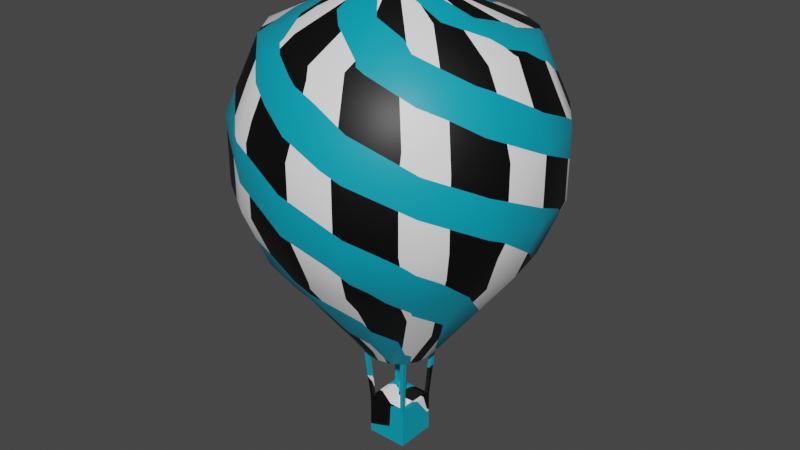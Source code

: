 # Source: Baloon2.blend  (saved by Blender 2.91.10; exported with 4.5.12 LTS)
import bpy
from mathutils import Matrix  # noqa: F401  (used for matrix-valued properties, if any)

bpy.ops.wm.read_factory_settings(use_empty=True)
scene = bpy.context.scene
scene.name = 'Scene'

# ---- materials (node trees are filled in below, after node groups)
mat_material_001 = bpy.data.materials.new('Material.001')
mat_material_001.use_transparent_shadow = False

# ---- material node trees
mat_material_001.use_nodes = True; mat_material_001.node_tree.nodes.clear()
_N = mat_material_001.node_tree.nodes; _L = mat_material_001.node_tree.links
n0 = _N.new('ShaderNodeBsdfPrincipled'); n0.name = 'Principled BSDF'; n0.location = (185, 300)
n0.distribution = 'GGX'
n0.subsurface_method = 'BURLEY'
n0.inputs[3].default_value = 1.45
n0.inputs[27].default_value = (0.0, 0.0, 0.0, 1.0)
n0.inputs[28].default_value = 1.0
n1 = _N.new('ShaderNodeOutputMaterial'); n1.name = 'Material Output'; n1.location = (475, 300)
n2 = _N.new('ShaderNodeTexChecker'); n2.name = 'Checker Texture'; n2.location = (-413, 456)
n2.inputs[2].default_value = (0.0004312, 0.0, 0.2, 1.0)
n2.inputs[3].default_value = 22.0
n3 = _N.new('ShaderNodeTexWave'); n3.name = 'Wave Texture'; n3.location = (-585, -60)
n3.bands_direction = 'DIAGONAL'
n3.rings_direction = 'Z'
n3.inputs[1].default_value = 3.145
n3.inputs[3].default_value = 16.0
n3.inputs[4].default_value = 1.9
n3.inputs[6].default_value = 1.9
n4 = _N.new('ShaderNodeValToRGB'); n4.name = 'ColorRamp'; n4.location = (-355, -77)
n4.color_ramp.interpolation = 'CONSTANT'
while len(n4.color_ramp.elements) > 1: n4.color_ramp.elements.remove(n4.color_ramp.elements[-1])
n4.color_ramp.elements[0].position = 0.0; n4.color_ramp.elements[0].color = (0.0, 0.0, 0.0, 1.0)
_e = n4.color_ramp.elements.new(0.5955); _e.color = (1.0, 1.0, 1.0, 1.0)
n5 = _N.new('ShaderNodeTexWave'); n5.name = 'Wave Texture.001'; n5.location = (-589, 251)
n5.rings_direction = 'Z'
n5.inputs[1].default_value = 3.145
n5.inputs[3].default_value = 16.0
n5.inputs[4].default_value = 1.9
n5.inputs[6].default_value = 1.9
n6 = _N.new('ShaderNodeTexCoord'); n6.name = 'Texture Coordinate'; n6.location = (-785, 149)
n7 = _N.new('ShaderNodeValToRGB'); n7.name = 'ColorRamp.001'; n7.location = (-359, 235)
n7.color_ramp.interpolation = 'CONSTANT'
while len(n7.color_ramp.elements) > 1: n7.color_ramp.elements.remove(n7.color_ramp.elements[-1])
n7.color_ramp.elements[0].position = 0.0; n7.color_ramp.elements[0].color = (0.0, 0.0, 0.0, 1.0)
_e = n7.color_ramp.elements.new(0.5955); _e.color = (1.0, 1.0, 1.0, 1.0)
n8 = _N.new('ShaderNodeMix'); n8.name = 'Mix'; n8.location = (-35, 91)
n8.data_type = 'RGBA'
n8.inputs[7].default_value = (0.0, 0.3548, 0.5, 1.0)
_L.new(n0.outputs[0], n1.inputs[0])
_L.new(n6.outputs[2], n2.inputs[0])
_L.new(n8.outputs[2], n0.inputs[0])
_L.new(n6.outputs[2], n3.inputs[0])
_L.new(n3.outputs[0], n4.inputs[0])
_L.new(n4.outputs[0], n8.inputs[0])
_L.new(n5.outputs[0], n7.inputs[0])
_L.new(n6.outputs[2], n5.inputs[0])
_L.new(n7.outputs[0], n8.inputs[6])
n1.is_active_output = True

# ---- world
world_world = bpy.data.worlds.new('World'); scene.world = world_world
world_world.use_nodes = True; world_world.node_tree.nodes.clear()
_N = world_world.node_tree.nodes; _L = world_world.node_tree.links
n0 = _N.new('ShaderNodeOutputWorld'); n0.name = 'World Output'; n0.location = (300, 300)
n1 = _N.new('ShaderNodeBackground'); n1.name = 'Background'; n1.location = (10, 300)
n1.inputs[0].default_value = (0.05088, 0.05088, 0.05088, 1.0)
_L.new(n1.outputs[0], n0.inputs[0])
n0.is_active_output = True
world_world.color = (0.05088, 0.05088, 0.05088)
world_world.use_sun_shadow = False
world_world.sun_shadow_jitter_overblur = 0.0

# ---- meshes
me_cube_001 = bpy.data.meshes.new('Cube.001')
me_cube_001.from_pydata([(1.0, 1.0, 1.0), (1.0, 1.0, -1.0), (1.0, -1.0, 1.0), (1.0, -1.0, -1.0), (-1.0, 1.0, 1.0), (-1.0, 1.0, -1.0), (-1.0, -1.0, 1.0), (-1.0, -1.0, -1.0), (1.345, -0.5569, 21.3), (-2.221, 5.361, 19.25), (6.76, -2.8, 15.83), (6.76, -2.8, 12.53), (5.731, -2.374, 9.802), (1.029, -1.029, 21.3), (-4.103, 4.103, 19.25), (5.174, -5.174, 15.83), (5.174, -5.174, 12.53), (4.386, -4.386, 9.802), (0.5569, -1.345, 21.3), (-5.361, 2.221, 19.25), (2.8, -6.76, 15.83), (2.8, -6.76, 12.53), (2.374, -5.731, 9.802), (1.59, -0.6585, 3.931), (1.222, -1.222, 3.925), (0.6585, -1.59, 3.931), (-1.345, -0.5569, 21.3), (-8.763e-09, 5.802, 19.25), (-6.76, -2.8, 15.83), (-6.76, -2.8, 12.53), (-5.731, -2.374, 9.802), (-1.029, -1.029, 21.3), (2.221, 5.361, 19.25), (-5.174, -5.174, 15.83), (-5.174, -5.174, 12.53), (-4.386, -4.386, 9.802), (-0.5569, -1.345, 21.3), (4.103, 4.103, 19.25), (-2.8, -6.76, 15.83), (-2.8, -6.76, 12.53), (-2.374, -5.731, 9.802), (0.0, -1.455, 21.3), (5.361, 2.221, 19.25), (0.0, -7.317, 15.83), (0.0, -7.317, 12.53), (0.0, -6.203, 9.802), (-1.59, -0.6585, 3.931), (-1.222, -1.222, 3.925), (-0.6585, -1.59, 3.931), (0.0, -1.721, 3.931), (1.455, 0.0, 21.3), (-2.221, -5.361, 19.25), (7.317, 0.0, 15.83), (7.317, 0.0, 12.53), (6.203, 0.0, 9.802), (1.345, 0.5569, 21.3), (-4.103, -4.103, 19.25), (6.76, 2.8, 15.83), (6.76, 2.8, 12.53), (5.731, 2.374, 9.802), (1.029, 1.029, 21.3), (-5.361, -2.221, 19.25), (5.174, 5.174, 15.83), (5.174, 5.174, 12.53), (4.386, 4.386, 9.802), (0.5569, 1.345, 21.3), (-5.802, 4.941e-08, 19.25), (2.8, 6.76, 15.83), (2.8, 6.76, 12.53), (2.374, 5.731, 9.802), (1.721, 0.0, 3.931), (1.59, 0.6585, 3.931), (1.222, 1.222, 3.925), (0.6585, 1.59, 3.931), (-1.455, 0.0, 21.3), (-8.763e-09, -5.802, 19.25), (-7.317, 0.0, 15.83), (-7.317, 0.0, 12.53), (-6.203, 0.0, 9.802), (-1.345, 0.5569, 21.3), (2.221, -5.361, 19.25), (-6.76, 2.8, 15.83), (-6.76, 2.8, 12.53), (-5.731, 2.374, 9.802), (-1.029, 1.029, 21.3), (4.103, -4.103, 19.25), (-5.174, 5.174, 15.83), (-5.174, 5.174, 12.53), (-4.386, 4.386, 9.802), (-0.5569, 1.345, 21.3), (5.361, -2.221, 19.25), (-2.8, 6.76, 15.83), (-2.8, 6.76, 12.53), (-2.374, 5.731, 9.802), (0.0, 1.455, 21.3), (5.802, 4.941e-08, 19.25), (0.0, 7.317, 15.83), (0.0, 7.317, 12.53), (0.0, 6.203, 9.802), (0.0, 0.0, 21.44), (-1.721, 0.0, 3.931), (-1.59, 0.6585, 3.931), (-1.222, 1.222, 3.925), (-0.6585, 1.59, 3.931), (0.0, 1.721, 3.931), (0.8333, 1.0, -1.0), (-0.8333, 1.0, -1.0), (0.8333, -1.0, 1.0), (-0.8333, -1.0, 1.0), (-0.8333, -1.0, -1.0), (0.8333, -1.0, -1.0), (-0.8333, 1.0, 1.0), (0.8333, 1.0, 1.0), (-1.0, 0.8333, -1.0), (-1.0, -0.8333, -1.0), (1.0, 0.8333, 1.0), (1.0, -0.8333, 1.0), (-1.0, -0.8333, 1.0), (-1.0, 0.8333, 1.0), (1.0, -0.8333, -1.0), (1.0, 0.8333, -1.0), (-0.8333, 0.8333, -1.0), (-0.8333, -0.8333, -1.0), (0.8333, 0.8333, -1.0), (0.8333, -0.8333, -1.0), (0.8333, -0.8333, 1.0), (-0.8333, -0.8333, 1.0), (0.8333, 0.8333, 1.0), (-0.8333, 0.8333, 1.0), (0.0, 0.0, 0.1394), (-1.018, -1.222, 3.925), (1.222, -1.018, 3.925), (-1.222, 1.018, 3.925), (1.018, 1.222, 3.925), (-1.018, -1.018, 3.925), (-1.222, -1.018, 3.925), (-1.018, 1.018, 3.925), (1.018, -1.222, 3.925), (-1.018, 1.222, 3.925), (1.222, 1.018, 3.925), (1.018, -1.018, 3.925), (1.018, 1.018, 3.925), (1.484, -0.6145, 3.931), (0.6145, -1.484, 3.931), (-1.484, -0.6145, 3.931), (-0.6145, -1.484, 3.931), (-2.822e-09, -1.606, 3.931), (1.606, -1.993e-09, 3.931), (1.484, 0.6145, 3.931), (0.6145, 1.484, 3.931), (-1.606, -1.993e-09, 3.931), (-1.484, 0.6145, 3.931), (-0.6145, 1.484, 3.931), (-2.822e-09, 1.606, 3.931), (-1.738e-08, 1.242e-08, 5.315)], [], [(109, 108, 6, 7), (113, 118, 4, 5), (124, 119, 3, 110), (119, 116, 2, 3), (105, 112, 0, 1), (80, 20, 15, 85), (75, 43, 20, 80), (15, 16, 11, 10), (17, 22, 25, 24), (99, 13, 8), (54, 53, 11, 12), (18, 80, 85, 13), (12, 17, 24, 23), (66, 61, 26, 74), (41, 75, 80, 18), (99, 18, 13), (15, 20, 21, 16), (22, 45, 49, 25), (11, 16, 17, 12), (76, 28, 61, 66), (56, 61, 28, 33), (46, 30, 78, 100), (20, 43, 44, 21), (99, 41, 18), (16, 21, 22, 17), (99, 8, 50), (31, 26, 61, 56), (77, 29, 28, 76), (21, 44, 45, 22), (51, 75, 41, 36), (56, 51, 36, 31), (26, 31, 99), (38, 43, 75, 51), (35, 30, 46, 47), (29, 34, 33, 28), (40, 35, 47, 48), (78, 30, 29, 77), (95, 42, 55, 50), (33, 38, 51, 56), (31, 36, 99), (38, 33, 34, 39), (45, 40, 48, 49), (34, 29, 30, 35), (52, 57, 42, 95), (37, 42, 57, 62), (71, 59, 54, 70), (43, 38, 39, 44), (36, 41, 99), (35, 40, 39, 34), (74, 26, 99), (60, 55, 42, 37), (53, 58, 57, 52), (40, 45, 44, 39), (32, 27, 94, 65), (37, 32, 65, 60), (55, 60, 99), (67, 96, 27, 32), (64, 59, 71, 72), (58, 63, 62, 57), (69, 64, 72, 73), (54, 59, 58, 53), (19, 81, 76, 66), (62, 67, 32, 37), (60, 65, 99), (67, 62, 63, 68), (98, 69, 73, 104), (63, 58, 59, 64), (79, 19, 66, 74), (14, 86, 81, 19), (83, 101, 100, 78), (96, 67, 68, 97), (65, 94, 99), (64, 69, 68, 63), (50, 55, 99), (84, 14, 19, 79), (81, 82, 77, 76), (69, 98, 97, 68), (27, 96, 91, 9), (9, 91, 86, 14), (99, 84, 79), (94, 27, 9, 89), (83, 88, 102, 101), (86, 87, 82, 81), (88, 93, 103, 102), (77, 82, 83, 78), (8, 90, 95, 50), (89, 9, 14, 84), (99, 89, 84), (86, 91, 92, 87), (93, 98, 104, 103), (82, 87, 88, 83), (13, 85, 90, 8), (91, 96, 97, 92), (99, 94, 89), (87, 92, 93, 88), (99, 79, 74), (85, 15, 10, 90), (12, 23, 70, 54), (92, 97, 98, 93), (10, 11, 53, 52), (90, 10, 52, 95), (5, 4, 111, 106), (106, 111, 112, 105), (114, 122, 109, 7), (122, 124, 110, 109), (3, 2, 107, 110), (110, 107, 108, 109), (106, 105, 123, 121), (121, 123, 124, 122), (5, 106, 121, 113), (113, 121, 122, 114), (1, 0, 115, 120), (120, 115, 116, 119), (105, 1, 120, 123), (123, 120, 119, 124), (7, 6, 117, 114), (114, 117, 118, 113), (125, 116, 115, 127), (117, 126, 128, 118), (125, 107, 137, 140), (108, 107, 125, 126), (111, 128, 127, 112), (0, 112, 133, 72), (117, 6, 47, 135), (4, 118, 132, 102), (125, 127, 129), (127, 128, 129), (126, 125, 129), (128, 126, 129), (47, 130, 134, 135), (132, 136, 138, 102), (133, 141, 139, 72), (131, 140, 137, 24), (126, 117, 135, 134), (108, 126, 134, 130), (111, 4, 102, 138), (116, 125, 140, 131), (118, 128, 136, 132), (128, 111, 138, 136), (6, 108, 130, 47), (112, 127, 141, 133), (2, 116, 131, 24), (127, 115, 139, 141), (115, 0, 72, 139), (107, 2, 24, 137), (46, 100, 150, 144), (104, 73, 149, 153), (25, 49, 146, 143), (100, 101, 151, 150), (71, 148, 139, 72), (137, 24, 25, 143), (72, 133, 149, 73), (142, 23, 24, 131), (71, 70, 147, 148), (70, 23, 142, 147), (49, 48, 145, 146), (46, 144, 135, 47), (103, 104, 153, 152), (47, 130, 145, 48), (151, 101, 102, 132), (138, 102, 103, 152), (141, 139, 154), (139, 148, 154), (143, 146, 154), (140, 137, 154), (148, 147, 154), (134, 135, 154), (137, 143, 154), (130, 134, 154), (152, 153, 154), (132, 136, 154), (145, 130, 154), (147, 142, 154), (136, 138, 154), (150, 151, 154), (146, 145, 154), (149, 133, 154), (133, 141, 154), (151, 132, 154), (135, 144, 154), (142, 131, 154), (138, 152, 154), (144, 150, 154), (131, 140, 154), (153, 149, 154)])
me_cube_001.polygons.foreach_set('use_smooth', [0, 0, 0, 0, 0, 1, 1, 1, 1, 1, 1, 1, 1, 1, 1, 1, 1, 1, 1, 1, 1, 1, 1, 1, 1, 1, 1, 1, 1, 1, 1, 1, 1, 1, 1, 1, 1, 1, 1, 1, 1, 1, 1, 1, 1, 1, 1, 1, 1, 1, 1, 1, 1, 1, 1, 1, 1, 1, 1, 1, 1, 1, 1, 1, 1, 1, 1, 1, 1, 1, 1, 1, 1, 1, 1, 1, 1, 1, 1, 1, 1, 1, 1, 1, 1, 1, 1, 1, 1, 1, 1, 1, 1, 1, 1, 1, 1, 1, 1, 1, 1, 0, 0, 0, 0, 0, 0, 0, 0, 0, 0, 0, 0, 0, 0, 0, 0, 0, 0, 0, 0, 0, 0, 0, 0, 0, 0, 0, 0, 0, 0, 0, 0, 0, 0, 0, 0, 0, 0, 0, 0, 0, 0, 0, 0, 1, 1, 1, 1, 0, 0, 0, 0, 1, 1, 1, 0, 1, 0, 0, 0, 0, 0, 1, 0, 1, 0, 0, 0, 1, 0, 0, 1, 0, 1, 1, 0, 0, 0, 0, 0, 0, 1, 0, 1])
_k = set([(8, 13), (8, 50), (13, 18), (18, 41), (23, 24), (23, 70), (24, 25), (25, 49), (26, 31), (26, 74), (31, 36), (36, 41), (46, 47), (46, 100), (47, 48), (48, 49), (50, 55), (55, 60), (60, 65), (65, 94), (66, 74), (66, 76), (70, 71), (71, 72), (72, 73), (73, 104), (74, 79), (76, 77), (77, 78), (78, 100), (79, 84), (84, 89), (89, 94), (100, 101), (101, 102), (102, 103), (103, 104), (142, 147), (143, 146), (144, 150), (145, 146), (147, 148), (149, 153), (150, 151), (152, 153)])
me_cube_001.attributes.new('sharp_edge', 'BOOLEAN', 'EDGE').data.foreach_set('value', [ (min(e.vertices), max(e.vertices)) in _k for e in me_cube_001.edges])
_k = {(25, 49): 0.50588, (24, 25): 0.50588, (23, 24): 0.50588, (23, 70): 0.50588, (48, 49): 0.50588, (47, 48): 0.50588, (46, 47): 0.50588, (46, 100): 0.50588, (73, 104): 0.50588, (72, 73): 0.50588, (71, 72): 0.50588, (70, 71): 0.50588, (103, 104): 0.50588, (102, 103): 0.50588, (101, 102): 0.50588, (100, 101): 0.50588, (143, 146): 0.50588, (142, 147): 0.50588, (145, 146): 0.50588, (144, 150): 0.50588, (149, 153): 0.50588, (147, 148): 0.50588, (152, 153): 0.50588, (150, 151): 0.50588}
me_cube_001.attributes.new('crease_edge', 'FLOAT', 'EDGE').data.foreach_set('value', [_k.get((min(e.vertices), max(e.vertices)), 0.0) for e in me_cube_001.edges])
_uv = me_cube_001.uv_layers.new(name='UVMap')
_uv.uv.foreach_set('vector', [0.1373, 0.1308, 0.1739, 0.1623, 0.1699, 0.1667, 0.1369, 0.1324, 0.118, 0.1349, 0.08646, 0.1715, 0.08208, 0.1675, 0.1162, 0.1347, 0.1333, 0.1135, 0.1331, 0.1115, 0.1349, 0.1118, 0.1353, 0.1135, 0.1331, 0.1115, 0.1647, 0.07493, 0.1691, 0.07891, 0.1349, 0.1118, 0.1138, 0.1157, 0.07723, 0.08411, 0.0812, 0.07973, 0.1142, 0.114, 0.6874, 0.4061, 0.6874, 0.5742, 0.625, 0.5742, 0.625, 0.4061, 0.7499, 0.4061, 0.7499, 0.5742, 0.6874, 0.5742, 0.6874, 0.4061, 0.625, 0.5742, 0.625, 0.736, 0.5625, 0.736, 0.5625, 0.5742, 0.625, 0.828, 0.6874, 0.828, 0.6874, 1.0, 0.625, 1.0, 0.09423, 0.09591, 0.03938, 0.1505, 0.0227, 0.1255, 0.5, 0.828, 0.5, 0.736, 0.5625, 0.736, 0.5625, 0.828, 0.6874, 0.2539, 0.6874, 0.4061, 0.625, 0.4061, 0.625, 0.2539, 0.5625, 0.828, 0.625, 0.828, 0.625, 1.0, 0.5625, 1.0, 1.0, 0.4061, 0.9374, 0.4061, 0.9374, 0.2539, 1.0, 0.2539, 0.7499, 0.2539, 0.7499, 0.4061, 0.6874, 0.4061, 0.6874, 0.2539, 0.09423, 0.09591, 0.06437, 0.1673, 0.03938, 0.1505, 0.625, 0.5742, 0.6874, 0.5742, 0.6874, 0.736, 0.625, 0.736, 0.6874, 0.828, 0.7499, 0.828, 0.7499, 1.0, 0.6874, 1.0, 0.5625, 0.736, 0.625, 0.736, 0.625, 0.828, 0.5625, 0.828, 1.0, 0.5742, 0.9374, 0.5742, 0.9374, 0.4061, 1.0, 0.4061, 0.8749, 0.4061, 0.9374, 0.4061, 0.9374, 0.5742, 0.8749, 0.5742, 0.9374, 1.0, 0.9374, 0.828, 1.0, 0.828, 1.0, 1.0, 0.6874, 0.5742, 0.7499, 0.5742, 0.7499, 0.736, 0.6874, 0.736, 0.09423, 0.09591, 0.09388, 0.1733, 0.06437, 0.1673, 0.625, 0.736, 0.6874, 0.736, 0.6874, 0.828, 0.625, 0.828, 0.09423, 0.09591, 0.0227, 0.1255, 0.01684, 0.09592, 0.8749, 0.2539, 0.9374, 0.2539, 0.9374, 0.4061, 0.8749, 0.4061, 1.0, 0.736, 0.9374, 0.736, 0.9374, 0.5742, 1.0, 0.5742, 0.6874, 0.736, 0.7499, 0.736, 0.7499, 0.828, 0.6874, 0.828, 0.8124, 0.4061, 0.7499, 0.4061, 0.7499, 0.2539, 0.8124, 0.2539, 0.8749, 0.4061, 0.8124, 0.4061, 0.8124, 0.2539, 0.8749, 0.2539, 0.1655, 0.1261, 0.1486, 0.151, 0.09423, 0.09591, 0.8124, 0.5742, 0.7499, 0.5742, 0.7499, 0.4061, 0.8124, 0.4061, 0.8749, 0.828, 0.9374, 0.828, 0.9374, 1.0, 0.8749, 1.0, 0.9374, 0.736, 0.8749, 0.736, 0.8749, 0.5742, 0.9374, 0.5742, 0.8124, 0.828, 0.8749, 0.828, 0.8749, 1.0, 0.8124, 1.0, 1.0, 0.828, 0.9374, 0.828, 0.9374, 0.736, 1.0, 0.736, 0.5, 0.4061, 0.4375, 0.4061, 0.4375, 0.2539, 0.5, 0.2539, 0.8749, 0.5742, 0.8124, 0.5742, 0.8124, 0.4061, 0.8749, 0.4061, 0.1486, 0.151, 0.1234, 0.1676, 0.09423, 0.09591, 0.8124, 0.5742, 0.8749, 0.5742, 0.8749, 0.736, 0.8124, 0.736, 0.7499, 0.828, 0.8124, 0.828, 0.8124, 1.0, 0.7499, 1.0, 0.8749, 0.736, 0.9374, 0.736, 0.9374, 0.828, 0.8749, 0.828, 0.5, 0.5742, 0.4375, 0.5742, 0.4375, 0.4061, 0.5, 0.4061, 0.375, 0.4061, 0.4375, 0.4061, 0.4375, 0.5742, 0.375, 0.5742, 0.4375, 1.0, 0.4375, 0.828, 0.5, 0.828, 0.5, 1.0, 0.7499, 0.5742, 0.8124, 0.5742, 0.8124, 0.736, 0.7499, 0.736, 0.1234, 0.1676, 0.09388, 0.1733, 0.09423, 0.09591, 0.8749, 0.828, 0.8124, 0.828, 0.8124, 0.736, 0.8749, 0.736, 0.1716, 0.09662, 0.1655, 0.1261, 0.09423, 0.09591, 0.375, 0.2539, 0.4375, 0.2539, 0.4375, 0.4061, 0.375, 0.4061, 0.5, 0.736, 0.4375, 0.736, 0.4375, 0.5742, 0.5, 0.5742, 0.8124, 0.828, 0.7499, 0.828, 0.7499, 0.736, 0.8124, 0.736, 0.3126, 0.4061, 0.2501, 0.4061, 0.2501, 0.2539, 0.3126, 0.2539, 0.375, 0.4061, 0.3126, 0.4061, 0.3126, 0.2539, 0.375, 0.2539, 0.0227, 0.06638, 0.03938, 0.04131, 0.09423, 0.09591, 0.3126, 0.5742, 0.2501, 0.5742, 0.2501, 0.4061, 0.3126, 0.4061, 0.375, 0.828, 0.4375, 0.828, 0.4375, 1.0, 0.375, 1.0, 0.4375, 0.736, 0.375, 0.736, 0.375, 0.5742, 0.4375, 0.5742, 0.3126, 0.828, 0.375, 0.828, 0.375, 1.0, 0.3126, 1.0, 0.5, 0.828, 0.4375, 0.828, 0.4375, 0.736, 0.5, 0.736, 0.06264, 0.4061, 0.06264, 0.5742, 3.576e-07, 0.5742, 1.788e-07, 0.4061, 0.375, 0.5742, 0.3126, 0.5742, 0.3126, 0.4061, 0.375, 0.4061, 0.03938, 0.04131, 0.06437, 0.02451, 0.09423, 0.09591, 0.3126, 0.5742, 0.375, 0.5742, 0.375, 0.736, 0.3126, 0.736, 0.2501, 0.828, 0.3126, 0.828, 0.3126, 1.0, 0.2501, 1.0, 0.375, 0.736, 0.4375, 0.736, 0.4375, 0.828, 0.375, 0.828, 0.06264, 0.2539, 0.06264, 0.4061, 1.788e-07, 0.4061, 0.0, 0.2539, 0.1251, 0.4061, 0.1251, 0.5742, 0.06264, 0.5742, 0.06264, 0.4061, 0.06264, 0.828, 0.06264, 1.0, 0.0, 1.0, 5.96e-08, 0.828, 0.2501, 0.5742, 0.3126, 0.5742, 0.3126, 0.736, 0.2501, 0.736, 0.06437, 0.02451, 0.09388, 0.01852, 0.09423, 0.09591, 0.375, 0.828, 0.3126, 0.828, 0.3126, 0.736, 0.375, 0.736, 0.01684, 0.09592, 0.0227, 0.06638, 0.09423, 0.09591, 0.1251, 0.2539, 0.1251, 0.4061, 0.06264, 0.4061, 0.06264, 0.2539, 0.06264, 0.5742, 0.06264, 0.736, 5.96e-08, 0.736, 3.576e-07, 0.5742, 0.3126, 0.828, 0.2501, 0.828, 0.2501, 0.736, 0.3126, 0.736, 0.2501, 0.4061, 0.2501, 0.5742, 0.1876, 0.5742, 0.1876, 0.4061, 0.1876, 0.4061, 0.1876, 0.5742, 0.1251, 0.5742, 0.1251, 0.4061, 0.09423, 0.09591, 0.1486, 0.04082, 0.1655, 0.06573, 0.2501, 0.2539, 0.2501, 0.4061, 0.1876, 0.4061, 0.1876, 0.2539, 0.06264, 0.828, 0.1251, 0.828, 0.1251, 1.0, 0.06264, 1.0, 0.1251, 0.5742, 0.1251, 0.736, 0.06264, 0.736, 0.06264, 0.5742, 0.1251, 0.828, 0.1876, 0.828, 0.1876, 1.0, 0.1251, 1.0, 5.96e-08, 0.736, 0.06264, 0.736, 0.06264, 0.828, 5.96e-08, 0.828, 0.5625, 0.2539, 0.5625, 0.4061, 0.5, 0.4061, 0.5, 0.2539, 0.1876, 0.2539, 0.1876, 0.4061, 0.1251, 0.4061, 0.1251, 0.2539, 0.09423, 0.09591, 0.1234, 0.02425, 0.1486, 0.04082, 0.1251, 0.5742, 0.1876, 0.5742, 0.1876, 0.736, 0.1251, 0.736, 0.1876, 0.828, 0.2501, 0.828, 0.2501, 1.0, 0.1876, 1.0, 0.06264, 0.736, 0.1251, 0.736, 0.1251, 0.828, 0.06264, 0.828, 0.625, 0.2539, 0.625, 0.4061, 0.5625, 0.4061, 0.5625, 0.2539, 0.1876, 0.5742, 0.2501, 0.5742, 0.2501, 0.736, 0.1876, 0.736, 0.09423, 0.09591, 0.09388, 0.01852, 0.1234, 0.02425, 0.1251, 0.736, 0.1876, 0.736, 0.1876, 0.828, 0.1251, 0.828, 0.09423, 0.09591, 0.1655, 0.06573, 0.1716, 0.09521, 0.625, 0.4061, 0.625, 0.5742, 0.5625, 0.5742, 0.5625, 0.4061, 0.5625, 0.828, 0.5625, 1.0, 0.5, 1.0, 0.5, 0.828, 0.1876, 0.736, 0.2501, 0.736, 0.2501, 0.828, 0.1876, 0.828, 0.5625, 0.5742, 0.5625, 0.736, 0.5, 0.736, 0.5, 0.5742, 0.5625, 0.4061, 0.5625, 0.5742, 0.5, 0.5742, 0.5, 0.4061, 0.1162, 0.1347, 0.08208, 0.1675, 0.07874, 0.1637, 0.1158, 0.133, 0.1158, 0.133, 0.07874, 0.1637, 0.07723, 0.08411, 0.1138, 0.1157, 0.1354, 0.1329, 0.1353, 0.1309, 0.1373, 0.1308, 0.1369, 0.1324, 0.1353, 0.1309, 0.1333, 0.1135, 0.1353, 0.1135, 0.1373, 0.1308, 0.1349, 0.1118, 0.1691, 0.07891, 0.1724, 0.08268, 0.1353, 0.1135, 0.1353, 0.1135, 0.1724, 0.08268, 0.1739, 0.1623, 0.1373, 0.1308, 0.1158, 0.133, 0.1138, 0.1157, 0.1158, 0.1155, 0.1178, 0.1329, 0.1178, 0.1329, 0.1158, 0.1155, 0.1333, 0.1135, 0.1353, 0.1309, 0.1162, 0.1347, 0.1158, 0.133, 0.1178, 0.1329, 0.118, 0.1349, 0.118, 0.1349, 0.1178, 0.1329, 0.1353, 0.1309, 0.1354, 0.1329, 0.1142, 0.114, 0.0812, 0.07973, 0.08498, 0.07639, 0.1157, 0.1135, 0.1157, 0.1135, 0.08498, 0.07639, 0.1647, 0.07493, 0.1331, 0.1115, 0.1138, 0.1157, 0.1142, 0.114, 0.1157, 0.1135, 0.1158, 0.1155, 0.1158, 0.1155, 0.1157, 0.1135, 0.1331, 0.1115, 0.1333, 0.1135, 0.1369, 0.1324, 0.1699, 0.1667, 0.1662, 0.17, 0.1354, 0.1329, 0.1354, 0.1329, 0.1662, 0.17, 0.08646, 0.1715, 0.118, 0.1349, 0.1645, 0.06696, 0.1647, 0.07493, 0.08498, 0.07639, 0.08483, 0.06842, 0.1662, 0.17, 0.1663, 0.178, 0.08661, 0.1795, 0.08646, 0.1715, 0.1846, 0.08064, 0.1724, 0.08268, 0.2427, 0.01568, 0.2469, 0.02088, 0.1739, 0.1623, 0.1724, 0.08268, 0.1804, 0.08253, 0.1819, 0.1622, 0.07874, 0.1637, 0.07078, 0.1639, 0.06926, 0.08426, 0.07723, 0.08411, 0.0812, 0.07973, 0.07723, 0.08411, 0.00862, 0.01526, 0.01298, 0.01033, 0.1662, 0.17, 0.1699, 0.1667, 0.2382, 0.2361, 0.2331, 0.2403, 0.08208, 0.1675, 0.08646, 0.1715, 0.01763, 0.2401, 0.01271, 0.2358, 0.1645, 0.06696, 0.08483, 0.06842, 0.1236, 0.0104, 0.06926, 0.08426, 0.07078, 0.1639, 0.01279, 0.1252, 0.1819, 0.1622, 0.1804, 0.08253, 0.2384, 0.1213, 0.08661, 0.1795, 0.1663, 0.178, 0.1275, 0.236, 0.008021, 0.03492, 0.006273, 0.03492, 0.006273, 0.03317, 0.008021, 0.03317, 0.006251, 0.03492, 0.004503, 0.03492, 0.004503, 0.03317, 0.006251, 0.03317, 0.009791, 0.03317, 0.009791, 0.03492, 0.008042, 0.03492, 0.008042, 0.03317, 0.009812, 0.03317, 0.01156, 0.03317, 0.01156, 0.03492, 0.009812, 0.03492, 0.1682, 0.1823, 0.1662, 0.17, 0.2331, 0.2403, 0.2279, 0.2446, 0.1739, 0.1623, 0.1866, 0.1642, 0.2469, 0.2261, 0.2425, 0.2312, 0.07874, 0.1637, 0.08208, 0.1675, 0.01271, 0.2358, 0.008484, 0.2307, 0.1647, 0.07493, 0.1666, 0.06231, 0.2284, 0.00187, 0.2335, 0.006267, 0.08646, 0.1715, 0.08456, 0.1841, 0.02274, 0.2445, 0.01763, 0.2401, 0.0665, 0.1658, 0.07874, 0.1637, 0.008484, 0.2307, 0.004222, 0.2255, 0.1699, 0.1667, 0.1739, 0.1623, 0.2425, 0.2312, 0.2382, 0.2361, 0.07723, 0.08411, 0.06459, 0.0822, 0.004222, 0.02036, 0.00862, 0.01526, 0.1691, 0.07891, 0.1647, 0.07493, 0.2335, 0.006267, 0.2384, 0.01063, 0.08292, 0.06416, 0.08498, 0.07639, 0.01803, 0.006116, 0.02324, 0.001858, 0.08498, 0.07639, 0.0812, 0.07973, 0.01298, 0.01033, 0.01803, 0.006116, 0.1724, 0.08268, 0.1691, 0.07891, 0.2384, 0.01063, 0.2427, 0.01568, 0.4517, 0.6286, 0.4454, 0.6084, 0.449, 0.6078, 0.4549, 0.6269, 0.4916, 0.5454, 0.5128, 0.5454, 0.5121, 0.5489, 0.4922, 0.549, 0.5286, 0.6483, 0.5084, 0.6546, 0.5078, 0.651, 0.5269, 0.6451, 0.4454, 0.6084, 0.4454, 0.5872, 0.4489, 0.5879, 0.449, 0.6078, 0.5483, 0.5714, 0.5451, 0.5731, 0.5352, 0.5613, 0.5345, 0.5549, 0.5387, 0.6352, 0.5451, 0.6345, 0.5286, 0.6483, 0.5269, 0.6451, 0.5325, 0.5535, 0.5261, 0.5547, 0.5121, 0.5489, 0.5128, 0.5454, 0.5511, 0.6121, 0.5546, 0.6128, 0.5465, 0.6325, 0.5453, 0.6261, 0.5483, 0.5714, 0.5546, 0.5916, 0.551, 0.5922, 0.5451, 0.5731, 0.5546, 0.5916, 0.5546, 0.6128, 0.5511, 0.6121, 0.551, 0.5922, 0.5084, 0.6546, 0.4872, 0.6546, 0.4879, 0.6511, 0.5078, 0.651, 0.4517, 0.6286, 0.4549, 0.6269, 0.4648, 0.6387, 0.4655, 0.6451, 0.4714, 0.5517, 0.4916, 0.5454, 0.4922, 0.549, 0.4731, 0.5549, 0.4675, 0.6465, 0.4739, 0.6453, 0.4879, 0.6511, 0.4872, 0.6546, 0.4489, 0.5879, 0.4454, 0.5872, 0.4535, 0.5675, 0.4547, 0.5739, 0.4613, 0.5648, 0.4549, 0.5655, 0.4714, 0.5517, 0.4731, 0.5549, 0.5288, 0.5606, 0.5352, 0.5613, 0.5, 0.6, 0.5352, 0.5613, 0.5451, 0.5731, 0.5, 0.6, 0.5269, 0.6451, 0.5078, 0.6506, 0.5, 0.6, 0.5394, 0.6288, 0.5387, 0.6352, 0.5, 0.6, 0.5451, 0.5731, 0.5506, 0.5922, 0.5, 0.6, 0.4712, 0.6394, 0.4648, 0.6387, 0.5, 0.6, 0.5387, 0.6352, 0.5269, 0.6451, 0.5, 0.6, 0.4739, 0.6453, 0.4712, 0.6394, 0.5, 0.6, 0.4731, 0.5549, 0.4922, 0.5494, 0.5, 0.6, 0.4547, 0.5739, 0.4606, 0.5712, 0.5, 0.6, 0.4879, 0.6511, 0.4739, 0.6453, 0.5, 0.6, 0.5506, 0.5922, 0.5511, 0.6121, 0.5, 0.6, 0.4606, 0.5712, 0.4613, 0.5648, 0.5, 0.6, 0.4494, 0.6078, 0.4489, 0.5879, 0.5, 0.6, 0.5078, 0.6506, 0.4879, 0.6511, 0.5, 0.6, 0.5121, 0.5489, 0.5261, 0.5547, 0.5, 0.6, 0.5261, 0.5547, 0.5288, 0.5606, 0.5, 0.6, 0.4489, 0.5879, 0.4547, 0.5739, 0.5, 0.6, 0.4648, 0.6387, 0.4549, 0.6269, 0.5, 0.6, 0.5511, 0.6121, 0.5453, 0.6261, 0.5, 0.6, 0.4613, 0.5648, 0.4731, 0.5549, 0.5, 0.6, 0.4549, 0.6269, 0.4494, 0.6078, 0.5, 0.6, 0.5453, 0.6261, 0.5394, 0.6288, 0.5, 0.6, 0.4922, 0.5494, 0.5121, 0.5489, 0.5, 0.6])
me_cube_001.materials.append(mat_material_001)
me_cube_001.use_remesh_preserve_volume = False
me_cube_001.use_remesh_preserve_attributes = False
me_cube_001.use_mirror_vertex_groups = False
me_cube_001.update()

# ---- objects
ob_cube_001 = bpy.data.objects.new('Cube.001', me_cube_001)

# ---- transforms, parenting, visibility, modifiers, constraints
ob_cube_001.location = (0.0, 0.0, -0.439)
ob_cube_001.scale = (1.098, 1.098, 1.098)
ob_cube_001.lock_rotations_4d = False
ob_cube_001.empty_display_type = 'ARROWS'
ob_cube_001.lineart.crease_threshold = 0.0

# ---- collection membership
scene.collection.objects.link(ob_cube_001)

# ---- scene / render settings (as saved in the file)
scene.frame_start = 1; scene.frame_end = 250; scene.frame_set(218)
scene.render.engine = 'BLENDER_EEVEE_NEXT'
scene.cycles.use_denoising = False
scene.cycles.samples = 128
scene.cycles.sampling_pattern = 'TABULATED_SOBOL'
scene.cycles.use_adaptive_sampling = False
scene.cycles.use_light_tree = False
scene.view_settings.view_transform = 'Filmic'
bpy.context.view_layer.update()

# ---- added for rendering (the .blend has no active camera and no usable light): camera, sun
cam_auto = bpy.data.cameras.new('AutoCamera')
cam_auto.lens = 50.0
cam_auto.sensor_width = 36.0
cam_auto.clip_end = 1000.0
ob_auto_camera = bpy.data.objects.new('AutoCamera', cam_auto)
scene.collection.objects.link(ob_auto_camera)
ob_auto_camera.location = (31.0262, -37.2314, 35.61)
ob_auto_camera.rotation_euler = (1.09748, -7.21219e-08, 0.694738)
scene.camera = ob_auto_camera
light_auto_sun = bpy.data.lights.new('AutoSun', 'SUN')
light_auto_sun.energy = 3.0
light_auto_sun.angle = 0.0523599
ob_auto_sun = bpy.data.objects.new('AutoSun', light_auto_sun)
scene.collection.objects.link(ob_auto_sun)
ob_auto_sun.rotation_euler = (0.872665, 0.174533, 0.523599)
bpy.context.view_layer.update()
